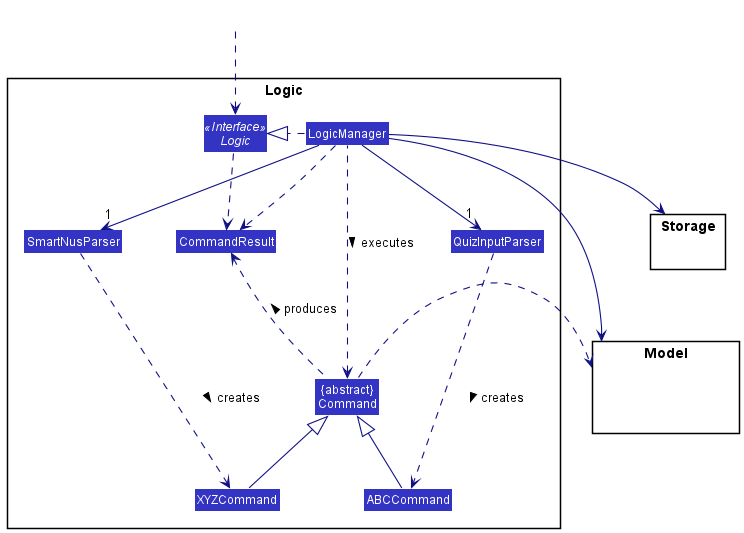

The diagram above was rendered by PlantUML. Its source (embedded in the PNG):
@startuml
!include style.puml
skinparam arrowThickness 1.1
skinparam arrowColor LOGIC_COLOR_T4
skinparam classBackgroundColor LOGIC_COLOR

package Logic {

Class SmartNusParser
Class QuizInputParser
Class XYZCommand
Class ABCCommand
Class CommandResult
Class "{abstract}\nCommand" as Command


Interface Logic <<Interface>>
Class LogicManager
}

package Model{
Class HiddenModel #FFFFFF
}

package Storage{
}

Class HiddenOutside #FFFFFF
HiddenOutside ..> Logic

LogicManager .right.|> Logic
LogicManager -->"1" QuizInputParser
LogicManager -->"1" SmartNusParser
SmartNusParser ..> XYZCommand : creates >
QuizInputParser ..> ABCCommand : creates >
QuizInputParser .right[hidden].> SmartNusParser
SmartNusParser .left[hidden].> SmartNusParser

ABCCommand -up-|> Command
XYZCommand -up-|> Command
LogicManager .left.> Command : executes >

LogicManager --> Model
LogicManager --> Storage
Storage --[hidden] Model
Command .right.> Model

Logic ..> CommandResult
LogicManager .down.> CommandResult
Command .up.> CommandResult : produces >
@enduml